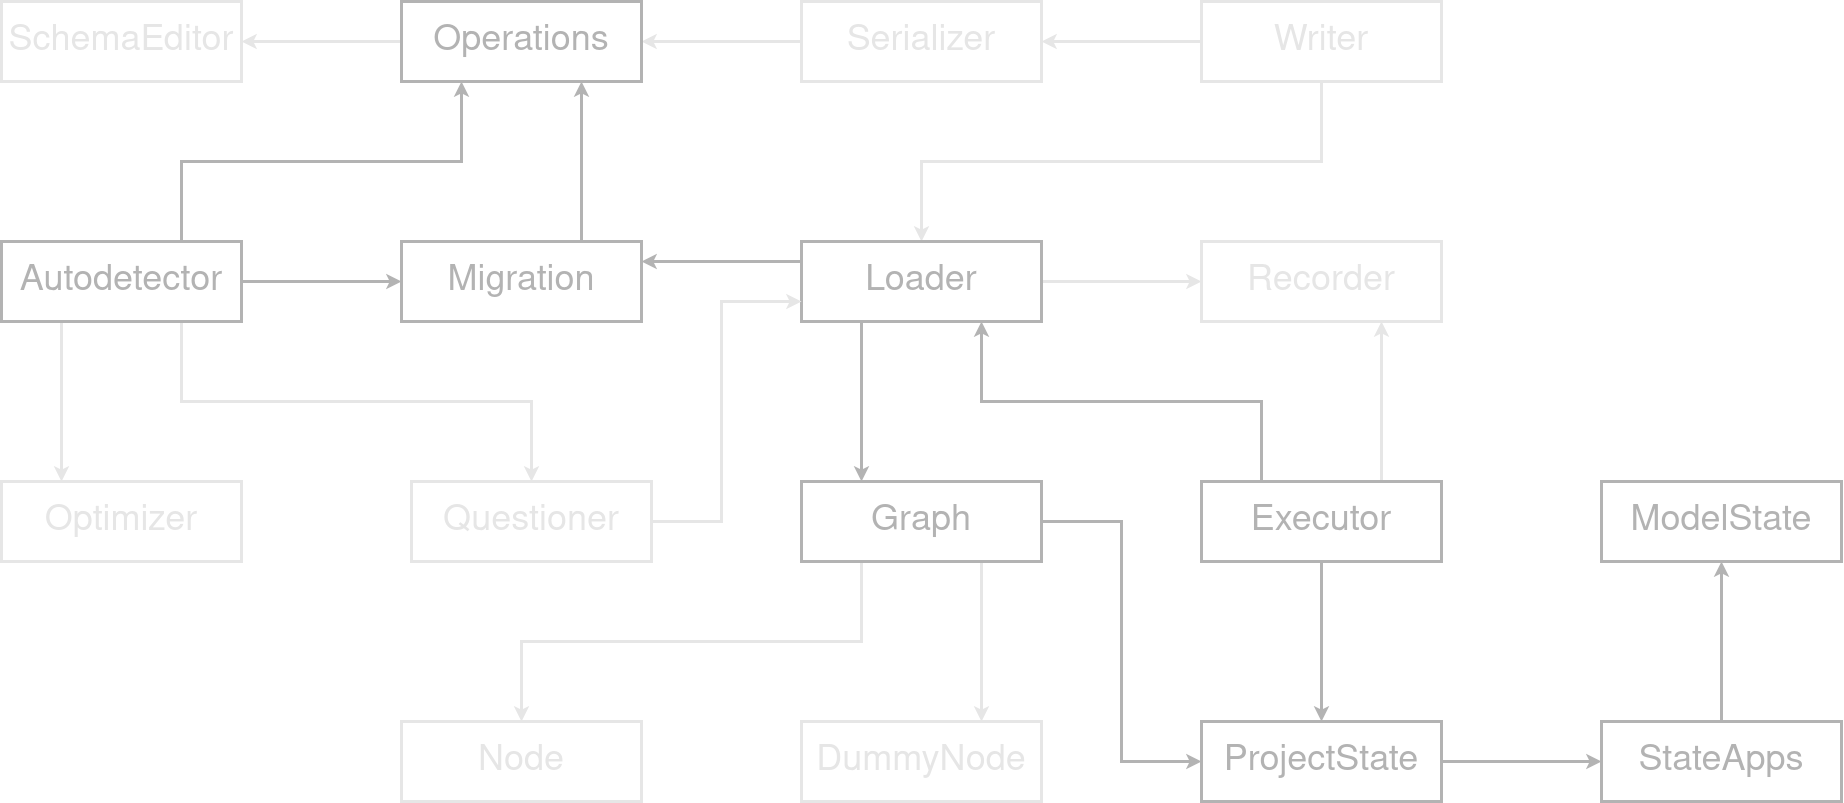

The diagram above was exported from draw.io. Its source (the exported page's mxGraphModel, read from the mxfile embedded in the PNG):
<mxGraphModel dx="2015" dy="1097" grid="1" gridSize="10" guides="1" tooltips="1" connect="1" arrows="1" fold="1" page="1" pageScale="1" pageWidth="1900" pageHeight="1000" background="#ffffff" math="0" shadow="0">
  <root>
    <mxCell id="O_5K_IMecKJ04BebnLM4-0" />
    <mxCell id="O_5K_IMecKJ04BebnLM4-1" parent="O_5K_IMecKJ04BebnLM4-0" />
    <mxCell id="O_5K_IMecKJ04BebnLM4-2" style="edgeStyle=orthogonalEdgeStyle;rounded=0;orthogonalLoop=1;jettySize=auto;html=1;exitX=1;exitY=0.5;exitDx=0;exitDy=0;strokeWidth=3;labelBackgroundColor=none;labelBorderColor=none;fillColor=#ffffff;strokeColor=#B3B3B3;shadow=0;fontSize=36;glass=0;sketch=0;fontColor=#B3B3B3;" edge="1" parent="O_5K_IMecKJ04BebnLM4-1" source="O_5K_IMecKJ04BebnLM4-24" target="O_5K_IMecKJ04BebnLM4-31">
      <mxGeometry relative="1" as="geometry" />
    </mxCell>
    <mxCell id="O_5K_IMecKJ04BebnLM4-3" style="edgeStyle=orthogonalEdgeStyle;rounded=0;orthogonalLoop=1;jettySize=auto;html=1;exitX=0.75;exitY=0;exitDx=0;exitDy=0;entryX=0.25;entryY=1;entryDx=0;entryDy=0;strokeWidth=3;labelBackgroundColor=none;labelBorderColor=none;fillColor=#ffffff;strokeColor=#B3B3B3;shadow=0;fontSize=36;glass=0;sketch=0;fontColor=#B3B3B3;" edge="1" parent="O_5K_IMecKJ04BebnLM4-1" source="O_5K_IMecKJ04BebnLM4-24" target="O_5K_IMecKJ04BebnLM4-23">
      <mxGeometry relative="1" as="geometry">
        <mxPoint x="480" y="300" as="sourcePoint" />
      </mxGeometry>
    </mxCell>
    <mxCell id="O_5K_IMecKJ04BebnLM4-4" style="edgeStyle=orthogonalEdgeStyle;rounded=0;orthogonalLoop=1;jettySize=auto;html=1;exitX=0.25;exitY=1;exitDx=0;exitDy=0;entryX=0.25;entryY=0;entryDx=0;entryDy=0;strokeWidth=3;labelBackgroundColor=none;labelBorderColor=none;shadow=0;fontSize=36;fillColor=#ffffff;glass=0;sketch=0;fontColor=#E6E6E6;strokeColor=#E6E6E6;" edge="1" parent="O_5K_IMecKJ04BebnLM4-1" source="O_5K_IMecKJ04BebnLM4-24" target="O_5K_IMecKJ04BebnLM4-14">
      <mxGeometry relative="1" as="geometry" />
    </mxCell>
    <mxCell id="O_5K_IMecKJ04BebnLM4-5" style="edgeStyle=orthogonalEdgeStyle;rounded=0;orthogonalLoop=1;jettySize=auto;html=1;exitX=0.75;exitY=1;exitDx=0;exitDy=0;strokeWidth=3;labelBackgroundColor=none;labelBorderColor=none;shadow=0;fontSize=36;fillColor=#ffffff;glass=0;sketch=0;fontColor=#E6E6E6;strokeColor=#E6E6E6;" edge="1" parent="O_5K_IMecKJ04BebnLM4-1" source="O_5K_IMecKJ04BebnLM4-24" target="O_5K_IMecKJ04BebnLM4-33">
      <mxGeometry relative="1" as="geometry">
        <mxPoint x="480" y="340" as="sourcePoint" />
      </mxGeometry>
    </mxCell>
    <mxCell id="O_5K_IMecKJ04BebnLM4-6" style="edgeStyle=orthogonalEdgeStyle;rounded=0;orthogonalLoop=1;jettySize=auto;html=1;entryX=0.75;entryY=1;entryDx=0;entryDy=0;strokeWidth=3;labelBackgroundColor=none;labelBorderColor=none;shadow=0;fontSize=36;fillColor=#ffffff;glass=0;sketch=0;exitX=0.75;exitY=0;exitDx=0;exitDy=0;fontColor=#E6E6E6;strokeColor=#E6E6E6;" edge="1" parent="O_5K_IMecKJ04BebnLM4-1" source="O_5K_IMecKJ04BebnLM4-38" target="O_5K_IMecKJ04BebnLM4-34">
      <mxGeometry relative="1" as="geometry">
        <mxPoint x="1510" y="440" as="sourcePoint" />
      </mxGeometry>
    </mxCell>
    <mxCell id="O_5K_IMecKJ04BebnLM4-7" style="edgeStyle=orthogonalEdgeStyle;rounded=0;orthogonalLoop=1;jettySize=auto;html=1;exitX=0.25;exitY=0;exitDx=0;exitDy=0;entryX=0.75;entryY=1;entryDx=0;entryDy=0;strokeWidth=3;labelBackgroundColor=none;labelBorderColor=none;shadow=0;fontSize=36;fillColor=#ffffff;glass=0;sketch=0;fontColor=#B3B3B3;strokeColor=#B3B3B3;" edge="1" parent="O_5K_IMecKJ04BebnLM4-1" source="O_5K_IMecKJ04BebnLM4-38" target="O_5K_IMecKJ04BebnLM4-29">
      <mxGeometry relative="1" as="geometry" />
    </mxCell>
    <mxCell id="O_5K_IMecKJ04BebnLM4-8" style="edgeStyle=orthogonalEdgeStyle;rounded=0;orthogonalLoop=1;jettySize=auto;html=1;exitX=0.5;exitY=1;exitDx=0;exitDy=0;strokeWidth=3;labelBackgroundColor=none;labelBorderColor=none;fillColor=#ffffff;strokeColor=#B3B3B3;shadow=0;fontSize=36;glass=0;sketch=0;fontColor=#B3B3B3;" edge="1" parent="O_5K_IMecKJ04BebnLM4-1" source="O_5K_IMecKJ04BebnLM4-38" target="O_5K_IMecKJ04BebnLM4-35">
      <mxGeometry relative="1" as="geometry" />
    </mxCell>
    <mxCell id="O_5K_IMecKJ04BebnLM4-9" style="edgeStyle=orthogonalEdgeStyle;rounded=0;orthogonalLoop=1;jettySize=auto;html=1;strokeWidth=3;labelBackgroundColor=none;labelBorderColor=none;exitX=0.75;exitY=1;exitDx=0;exitDy=0;entryX=0.75;entryY=0;entryDx=0;entryDy=0;shadow=0;fontSize=36;fillColor=#ffffff;glass=0;sketch=0;fontColor=#E6E6E6;strokeColor=#E6E6E6;" edge="1" parent="O_5K_IMecKJ04BebnLM4-1" source="O_5K_IMecKJ04BebnLM4-25" target="O_5K_IMecKJ04BebnLM4-27">
      <mxGeometry relative="1" as="geometry" />
    </mxCell>
    <mxCell id="O_5K_IMecKJ04BebnLM4-10" style="edgeStyle=orthogonalEdgeStyle;rounded=0;orthogonalLoop=1;jettySize=auto;html=1;exitX=0.25;exitY=1;exitDx=0;exitDy=0;strokeWidth=3;labelBackgroundColor=none;labelBorderColor=none;shadow=0;fontSize=36;fillColor=#ffffff;glass=0;sketch=0;fontColor=#E6E6E6;strokeColor=#E6E6E6;" edge="1" parent="O_5K_IMecKJ04BebnLM4-1" source="O_5K_IMecKJ04BebnLM4-25" target="O_5K_IMecKJ04BebnLM4-26">
      <mxGeometry relative="1" as="geometry" />
    </mxCell>
    <mxCell id="O_5K_IMecKJ04BebnLM4-11" style="edgeStyle=orthogonalEdgeStyle;rounded=0;orthogonalLoop=1;jettySize=auto;html=1;exitX=1;exitY=0.5;exitDx=0;exitDy=0;entryX=0;entryY=0.5;entryDx=0;entryDy=0;strokeWidth=3;labelBackgroundColor=none;labelBorderColor=none;shadow=0;fontSize=36;fillColor=#ffffff;glass=0;sketch=0;fontColor=#B3B3B3;strokeColor=#B3B3B3;" edge="1" parent="O_5K_IMecKJ04BebnLM4-1" source="O_5K_IMecKJ04BebnLM4-25" target="O_5K_IMecKJ04BebnLM4-35">
      <mxGeometry relative="1" as="geometry" />
    </mxCell>
    <mxCell id="O_5K_IMecKJ04BebnLM4-12" style="edgeStyle=orthogonalEdgeStyle;rounded=0;orthogonalLoop=1;jettySize=auto;html=1;exitX=0.25;exitY=1;exitDx=0;exitDy=0;strokeWidth=3;labelBackgroundColor=none;labelBorderColor=none;entryX=0.25;entryY=0;entryDx=0;entryDy=0;shadow=0;fontSize=36;fillColor=#ffffff;glass=0;sketch=0;fontColor=#B3B3B3;strokeColor=#B3B3B3;" edge="1" parent="O_5K_IMecKJ04BebnLM4-1" source="O_5K_IMecKJ04BebnLM4-29" target="O_5K_IMecKJ04BebnLM4-25">
      <mxGeometry relative="1" as="geometry" />
    </mxCell>
    <mxCell id="O_5K_IMecKJ04BebnLM4-13" style="edgeStyle=orthogonalEdgeStyle;rounded=0;orthogonalLoop=1;jettySize=auto;html=1;exitX=1;exitY=0.5;exitDx=0;exitDy=0;entryX=0;entryY=0.5;entryDx=0;entryDy=0;strokeWidth=3;labelBackgroundColor=none;labelBorderColor=none;fillColor=#ffffff;strokeColor=#E6E6E6;shadow=0;fontSize=36;glass=0;sketch=0;fontColor=#E6E6E6;" edge="1" parent="O_5K_IMecKJ04BebnLM4-1" source="O_5K_IMecKJ04BebnLM4-29" target="O_5K_IMecKJ04BebnLM4-34">
      <mxGeometry relative="1" as="geometry" />
    </mxCell>
    <mxCell id="O_5K_IMecKJ04BebnLM4-14" value="Optimizer" style="rounded=0;whiteSpace=wrap;html=1;glass=0;sketch=0;shadow=0;strokeWidth=3;fontSize=36;labelBackgroundColor=none;labelBorderColor=none;strokeColor=#E6E6E6;fontColor=#E6E6E6;" vertex="1" parent="O_5K_IMecKJ04BebnLM4-1">
      <mxGeometry x="40" y="520" width="240" height="80" as="geometry" />
    </mxCell>
    <mxCell id="O_5K_IMecKJ04BebnLM4-15" style="edgeStyle=orthogonalEdgeStyle;rounded=0;orthogonalLoop=1;jettySize=auto;html=1;entryX=1;entryY=0.5;entryDx=0;entryDy=0;exitX=0;exitY=0.5;exitDx=0;exitDy=0;strokeWidth=3;labelBackgroundColor=none;labelBorderColor=none;shadow=0;fontSize=36;fillColor=#ffffff;glass=0;sketch=0;fontColor=#E6E6E6;strokeColor=#E6E6E6;" edge="1" parent="O_5K_IMecKJ04BebnLM4-1" source="O_5K_IMecKJ04BebnLM4-16" target="O_5K_IMecKJ04BebnLM4-23">
      <mxGeometry relative="1" as="geometry" />
    </mxCell>
    <mxCell id="O_5K_IMecKJ04BebnLM4-16" value="Serializer" style="rounded=0;whiteSpace=wrap;html=1;glass=0;sketch=0;shadow=0;strokeWidth=3;fontSize=36;labelBackgroundColor=none;labelBorderColor=none;fontColor=#E6E6E6;strokeColor=#E6E6E6;" vertex="1" parent="O_5K_IMecKJ04BebnLM4-1">
      <mxGeometry x="840" y="40" width="240" height="80" as="geometry" />
    </mxCell>
    <mxCell id="O_5K_IMecKJ04BebnLM4-17" style="edgeStyle=orthogonalEdgeStyle;rounded=0;orthogonalLoop=1;jettySize=auto;html=1;exitX=1;exitY=0.5;exitDx=0;exitDy=0;strokeWidth=3;labelBackgroundColor=none;labelBorderColor=none;fillColor=#ffffff;strokeColor=#B3B3B3;shadow=0;fontSize=36;glass=0;sketch=0;fontColor=#B3B3B3;" edge="1" parent="O_5K_IMecKJ04BebnLM4-1" source="O_5K_IMecKJ04BebnLM4-35" target="O_5K_IMecKJ04BebnLM4-37">
      <mxGeometry relative="1" as="geometry" />
    </mxCell>
    <mxCell id="O_5K_IMecKJ04BebnLM4-18" style="edgeStyle=orthogonalEdgeStyle;rounded=0;orthogonalLoop=1;jettySize=auto;html=1;entryX=1;entryY=0.5;entryDx=0;entryDy=0;exitX=0;exitY=0.5;exitDx=0;exitDy=0;strokeWidth=3;labelBackgroundColor=none;labelBorderColor=none;shadow=0;fontSize=36;fillColor=#ffffff;glass=0;sketch=0;fontColor=#E6E6E6;strokeColor=#E6E6E6;" edge="1" parent="O_5K_IMecKJ04BebnLM4-1" source="O_5K_IMecKJ04BebnLM4-20" target="O_5K_IMecKJ04BebnLM4-16">
      <mxGeometry relative="1" as="geometry">
        <mxPoint x="820" y="30" as="targetPoint" />
      </mxGeometry>
    </mxCell>
    <mxCell id="O_5K_IMecKJ04BebnLM4-19" style="edgeStyle=orthogonalEdgeStyle;rounded=0;orthogonalLoop=1;jettySize=auto;html=1;exitX=0.5;exitY=1;exitDx=0;exitDy=0;entryX=0.5;entryY=0;entryDx=0;entryDy=0;strokeWidth=3;labelBackgroundColor=none;labelBorderColor=none;shadow=0;fontSize=36;fillColor=#ffffff;glass=0;sketch=0;fontColor=#E6E6E6;strokeColor=#E6E6E6;" edge="1" parent="O_5K_IMecKJ04BebnLM4-1" source="O_5K_IMecKJ04BebnLM4-20" target="O_5K_IMecKJ04BebnLM4-29">
      <mxGeometry relative="1" as="geometry" />
    </mxCell>
    <mxCell id="O_5K_IMecKJ04BebnLM4-20" value="Writer" style="rounded=0;whiteSpace=wrap;html=1;glass=0;sketch=0;shadow=0;strokeWidth=3;fontSize=36;labelBackgroundColor=none;labelBorderColor=none;fontColor=#E6E6E6;strokeColor=#E6E6E6;" vertex="1" parent="O_5K_IMecKJ04BebnLM4-1">
      <mxGeometry x="1240" y="40" width="240" height="80" as="geometry" />
    </mxCell>
    <mxCell id="O_5K_IMecKJ04BebnLM4-21" style="edgeStyle=orthogonalEdgeStyle;rounded=0;orthogonalLoop=1;jettySize=auto;html=1;exitX=0.5;exitY=1;exitDx=0;exitDy=0;strokeWidth=3;labelBackgroundColor=none;labelBorderColor=none;fillColor=#ffffff;strokeColor=#000000;shadow=0;fontSize=36;glass=0;sketch=0;" edge="1" parent="O_5K_IMecKJ04BebnLM4-1" source="O_5K_IMecKJ04BebnLM4-38" target="O_5K_IMecKJ04BebnLM4-38">
      <mxGeometry relative="1" as="geometry" />
    </mxCell>
    <mxCell id="O_5K_IMecKJ04BebnLM4-22" style="edgeStyle=orthogonalEdgeStyle;rounded=0;orthogonalLoop=1;jettySize=auto;html=1;exitX=0;exitY=0.5;exitDx=0;exitDy=0;labelBackgroundColor=none;strokeColor=#E6E6E6;strokeWidth=3;fontSize=36;fontColor=#E6E6E6;fillColor=#ffffff;shadow=0;glass=0;sketch=0;" edge="1" parent="O_5K_IMecKJ04BebnLM4-1" source="O_5K_IMecKJ04BebnLM4-23" target="O_5K_IMecKJ04BebnLM4-39">
      <mxGeometry relative="1" as="geometry" />
    </mxCell>
    <mxCell id="O_5K_IMecKJ04BebnLM4-23" value="Operations" style="rounded=0;whiteSpace=wrap;html=1;glass=0;sketch=0;shadow=0;strokeWidth=3;fontSize=36;labelBackgroundColor=none;labelBorderColor=none;fillColor=#ffffff;strokeColor=#B3B3B3;fontColor=#B3B3B3;" vertex="1" parent="O_5K_IMecKJ04BebnLM4-1">
      <mxGeometry x="440" y="40" width="240" height="80" as="geometry" />
    </mxCell>
    <mxCell id="O_5K_IMecKJ04BebnLM4-24" value="&lt;div style=&quot;font-size: 36px;&quot;&gt;Autodetector&lt;/div&gt;" style="rounded=0;whiteSpace=wrap;html=1;glass=0;sketch=0;shadow=0;strokeWidth=3;fontSize=36;labelBackgroundColor=none;labelBorderColor=none;fillColor=#ffffff;strokeColor=#B3B3B3;fontColor=#B3B3B3;" vertex="1" parent="O_5K_IMecKJ04BebnLM4-1">
      <mxGeometry x="40" y="280" width="240" height="80" as="geometry" />
    </mxCell>
    <mxCell id="O_5K_IMecKJ04BebnLM4-25" value="Graph" style="rounded=0;whiteSpace=wrap;html=1;glass=0;sketch=0;shadow=0;strokeWidth=3;fontSize=36;labelBackgroundColor=none;labelBorderColor=none;fillColor=#ffffff;strokeColor=#B3B3B3;fontColor=#B3B3B3;" vertex="1" parent="O_5K_IMecKJ04BebnLM4-1">
      <mxGeometry x="840" y="520" width="240" height="80" as="geometry" />
    </mxCell>
    <mxCell id="O_5K_IMecKJ04BebnLM4-26" value="Node" style="rounded=0;whiteSpace=wrap;html=1;glass=0;sketch=0;shadow=0;strokeWidth=3;fontSize=36;labelBackgroundColor=none;labelBorderColor=none;fontColor=#E6E6E6;strokeColor=#E6E6E6;" vertex="1" parent="O_5K_IMecKJ04BebnLM4-1">
      <mxGeometry x="440" y="760" width="240" height="80" as="geometry" />
    </mxCell>
    <mxCell id="O_5K_IMecKJ04BebnLM4-27" value="DummyNode" style="rounded=0;whiteSpace=wrap;html=1;glass=0;sketch=0;shadow=0;strokeWidth=3;fontSize=36;labelBackgroundColor=none;labelBorderColor=none;fontColor=#E6E6E6;strokeColor=#E6E6E6;" vertex="1" parent="O_5K_IMecKJ04BebnLM4-1">
      <mxGeometry x="840" y="760" width="240" height="80" as="geometry" />
    </mxCell>
    <mxCell id="O_5K_IMecKJ04BebnLM4-28" style="edgeStyle=orthogonalEdgeStyle;rounded=0;orthogonalLoop=1;jettySize=auto;html=1;exitX=0;exitY=0.25;exitDx=0;exitDy=0;entryX=1;entryY=0.25;entryDx=0;entryDy=0;labelBackgroundColor=none;strokeColor=#B3B3B3;strokeWidth=3;fontSize=36;fontColor=#B3B3B3;shadow=0;fillColor=#ffffff;glass=0;sketch=0;" edge="1" parent="O_5K_IMecKJ04BebnLM4-1" source="O_5K_IMecKJ04BebnLM4-29" target="O_5K_IMecKJ04BebnLM4-31">
      <mxGeometry relative="1" as="geometry" />
    </mxCell>
    <mxCell id="O_5K_IMecKJ04BebnLM4-29" value="Loader" style="rounded=0;whiteSpace=wrap;html=1;glass=0;sketch=0;shadow=0;strokeWidth=3;fontSize=36;labelBackgroundColor=none;labelBorderColor=none;fillColor=#ffffff;strokeColor=#B3B3B3;fontColor=#B3B3B3;" vertex="1" parent="O_5K_IMecKJ04BebnLM4-1">
      <mxGeometry x="840" y="280" width="240" height="80" as="geometry" />
    </mxCell>
    <mxCell id="O_5K_IMecKJ04BebnLM4-30" style="edgeStyle=orthogonalEdgeStyle;rounded=0;orthogonalLoop=1;jettySize=auto;html=1;exitX=0.75;exitY=0;exitDx=0;exitDy=0;entryX=0.75;entryY=1;entryDx=0;entryDy=0;strokeWidth=3;shadow=0;fontSize=36;fillColor=#ffffff;glass=0;labelBackgroundColor=none;sketch=0;fontColor=#B3B3B3;strokeColor=#B3B3B3;" edge="1" parent="O_5K_IMecKJ04BebnLM4-1" source="O_5K_IMecKJ04BebnLM4-31" target="O_5K_IMecKJ04BebnLM4-23">
      <mxGeometry relative="1" as="geometry" />
    </mxCell>
    <mxCell id="O_5K_IMecKJ04BebnLM4-31" value="Migration" style="rounded=0;whiteSpace=wrap;html=1;glass=0;sketch=0;shadow=0;strokeWidth=3;fontSize=36;labelBackgroundColor=none;labelBorderColor=none;fillColor=#ffffff;strokeColor=#B3B3B3;fontColor=#B3B3B3;" vertex="1" parent="O_5K_IMecKJ04BebnLM4-1">
      <mxGeometry x="440" y="280" width="240" height="80" as="geometry" />
    </mxCell>
    <mxCell id="O_5K_IMecKJ04BebnLM4-32" style="edgeStyle=orthogonalEdgeStyle;rounded=0;orthogonalLoop=1;jettySize=auto;html=1;exitX=1;exitY=0.5;exitDx=0;exitDy=0;entryX=0;entryY=0.75;entryDx=0;entryDy=0;labelBackgroundColor=none;strokeColor=#E6E6E6;strokeWidth=3;fontSize=36;fontColor=#E6E6E6;shadow=0;fillColor=#ffffff;glass=0;sketch=0;" edge="1" parent="O_5K_IMecKJ04BebnLM4-1" source="O_5K_IMecKJ04BebnLM4-33" target="O_5K_IMecKJ04BebnLM4-29">
      <mxGeometry relative="1" as="geometry">
        <Array as="points">
          <mxPoint x="760" y="560" />
          <mxPoint x="760" y="340" />
        </Array>
      </mxGeometry>
    </mxCell>
    <mxCell id="O_5K_IMecKJ04BebnLM4-33" value="Questioner" style="rounded=0;whiteSpace=wrap;html=1;glass=0;sketch=0;shadow=0;strokeWidth=3;fontSize=36;labelBackgroundColor=none;labelBorderColor=none;fontColor=#E6E6E6;strokeColor=#E6E6E6;" vertex="1" parent="O_5K_IMecKJ04BebnLM4-1">
      <mxGeometry x="450" y="520" width="240" height="80" as="geometry" />
    </mxCell>
    <mxCell id="O_5K_IMecKJ04BebnLM4-34" value="Recorder" style="rounded=0;whiteSpace=wrap;html=1;glass=0;sketch=0;shadow=0;strokeWidth=3;fontSize=36;labelBackgroundColor=none;labelBorderColor=none;fillColor=#ffffff;strokeColor=#E6E6E6;fontColor=#E6E6E6;" vertex="1" parent="O_5K_IMecKJ04BebnLM4-1">
      <mxGeometry x="1240" y="280" width="240" height="80" as="geometry" />
    </mxCell>
    <mxCell id="O_5K_IMecKJ04BebnLM4-35" value="ProjectState" style="rounded=0;whiteSpace=wrap;html=1;glass=0;sketch=0;shadow=0;strokeWidth=3;fontSize=36;labelBackgroundColor=none;labelBorderColor=none;fillColor=#ffffff;strokeColor=#B3B3B3;fontColor=#B3B3B3;" vertex="1" parent="O_5K_IMecKJ04BebnLM4-1">
      <mxGeometry x="1240" y="760" width="240" height="80" as="geometry" />
    </mxCell>
    <mxCell id="O_5K_IMecKJ04BebnLM4-36" value="" style="edgeStyle=orthogonalEdgeStyle;rounded=0;orthogonalLoop=1;jettySize=auto;html=1;strokeWidth=3;fillColor=#ffffff;strokeColor=#B3B3B3;shadow=0;fontSize=36;glass=0;labelBackgroundColor=none;sketch=0;fontColor=#B3B3B3;" edge="1" parent="O_5K_IMecKJ04BebnLM4-1" source="O_5K_IMecKJ04BebnLM4-37" target="O_5K_IMecKJ04BebnLM4-40">
      <mxGeometry relative="1" as="geometry" />
    </mxCell>
    <mxCell id="O_5K_IMecKJ04BebnLM4-37" value="StateApps" style="rounded=0;whiteSpace=wrap;html=1;glass=0;sketch=0;shadow=0;strokeWidth=3;fontSize=36;fillColor=#ffffff;labelBackgroundColor=none;labelBorderColor=none;strokeColor=#B3B3B3;fontColor=#B3B3B3;" vertex="1" parent="O_5K_IMecKJ04BebnLM4-1">
      <mxGeometry x="1640" y="760" width="240" height="80" as="geometry" />
    </mxCell>
    <mxCell id="O_5K_IMecKJ04BebnLM4-38" value="&lt;div style=&quot;font-size: 36px;&quot;&gt;Executor&lt;/div&gt;" style="rounded=0;whiteSpace=wrap;html=1;glass=0;sketch=0;shadow=0;strokeWidth=3;fontSize=36;labelBackgroundColor=none;labelBorderColor=none;fillColor=#ffffff;strokeColor=#B3B3B3;fontColor=#B3B3B3;" vertex="1" parent="O_5K_IMecKJ04BebnLM4-1">
      <mxGeometry x="1240" y="520" width="240" height="80" as="geometry" />
    </mxCell>
    <mxCell id="O_5K_IMecKJ04BebnLM4-39" value="SchemaEditor" style="rounded=0;whiteSpace=wrap;html=1;glass=0;sketch=0;shadow=0;strokeWidth=3;fontSize=36;labelBackgroundColor=none;labelBorderColor=none;fillColor=#ffffff;strokeColor=#E6E6E6;fontColor=#E6E6E6;" vertex="1" parent="O_5K_IMecKJ04BebnLM4-1">
      <mxGeometry x="40" y="40" width="240" height="80" as="geometry" />
    </mxCell>
    <mxCell id="O_5K_IMecKJ04BebnLM4-40" value="ModelState" style="rounded=0;whiteSpace=wrap;html=1;glass=0;sketch=0;shadow=0;strokeWidth=3;fontSize=36;fillColor=#ffffff;labelBackgroundColor=none;labelBorderColor=none;strokeColor=#B3B3B3;fontColor=#B3B3B3;" vertex="1" parent="O_5K_IMecKJ04BebnLM4-1">
      <mxGeometry x="1640" y="520" width="240" height="80" as="geometry" />
    </mxCell>
  </root>
</mxGraphModel>